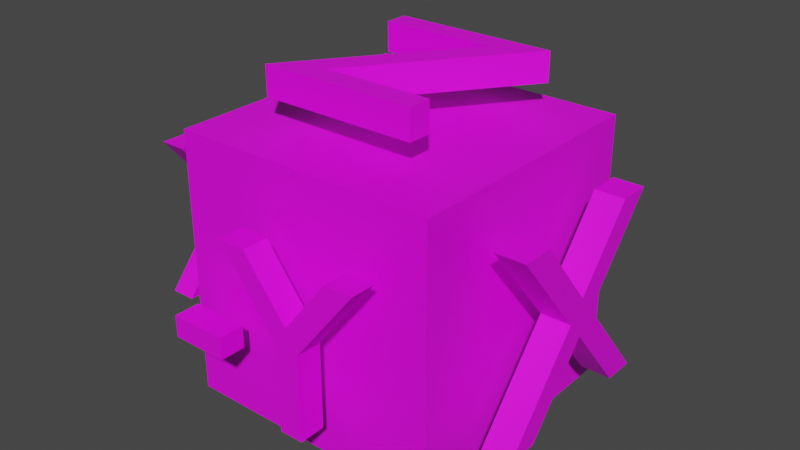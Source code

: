 # Source: oricube.blend  (saved by Blender 3.5.10; exported with 4.5.12 LTS)
import bpy
from mathutils import Matrix  # noqa: F401  (used for matrix-valued properties, if any)

bpy.ops.wm.read_factory_settings(use_empty=True)
scene = bpy.context.scene
scene.name = 'Scene'

# ---- collections
col_collection = bpy.data.collections.new('Collection'); scene.collection.children.link(col_collection)

# ---- images (referenced by path relative to the original .blend; pixels are not part of the script)
import os
ASSET_DIR = os.environ.get("B2B_ASSET_DIR", "")  # directory of the original .blend (textures are referenced by path, not embedded)
HERE = os.path.dirname(os.path.abspath(__file__))  # packed textures are extracted next to this script under _unpacked/

def load_image(name, relpath, width, height, colorspace="sRGB"):
    """Load a texture the original file referenced (path relative to the .blend, or extracted next to this script)."""
    p = next((c for c in (os.path.join(HERE, relpath), os.path.join(ASSET_DIR, relpath)) if relpath and os.path.exists(c)), "")
    if p:
        img = bpy.data.images.load(p, check_existing=True)
        img.name = name
    else:  # same state as the original file: an image datablock whose file is absent (Cycles renders it pink)
        img = bpy.data.images.new(name, width, height)
        img.source = "FILE"
        img.filepath = "//" + (relpath or name)
    img.colorspace_settings.name = colorspace
    return img
img_256wall_png = load_image('256wall.png', '256wall.png', 1024, 1024, 'sRGB')
img_256floor_png = load_image('256floor.png', '256floor.png', 1024, 1024, 'sRGB')

# ---- materials (node trees are filled in below, after node groups)
mat_materials_dev_256wall = bpy.data.materials.new('materials/dev/256wall')
mat_materials_dev_256wall.alpha_threshold = 0.0
mat_materials_dev_256wall.use_transparent_shadow = False
mat_materials_dev_256wall.roughness = 0.5
mat_materials_dev_256wall.line_color = (0.0, 0.0, 0.0, 1.0)
mat_materials_dev_256floor = bpy.data.materials.new('materials/dev/256floor')
mat_materials_dev_256floor.use_transparent_shadow = False

# ---- material node trees
mat_materials_dev_256wall.use_nodes = True; mat_materials_dev_256wall.node_tree.nodes.clear()
_N = mat_materials_dev_256wall.node_tree.nodes; _L = mat_materials_dev_256wall.node_tree.links
n0 = _N.new('ShaderNodeOutputMaterial'); n0.name = 'Material Output'; n0.location = (300, 300)
n1 = _N.new('ShaderNodeBsdfPrincipled'); n1.name = 'Principled BSDF'; n1.location = (10, 300)
n1.distribution = 'GGX'
n1.subsurface_method = 'RANDOM_WALK_SKIN'
n1.inputs[3].default_value = 1.45
n1.inputs[27].default_value = (0.0, 0.0, 0.0, 1.0)
n1.inputs[28].default_value = 1.0
n2 = _N.new('ShaderNodeTexImage'); n2.name = 'Image Texture'; n2.location = (-420, 188)
n2.image = img_256wall_png
n2.interpolation = 'Closest'
_L.new(n1.outputs[0], n0.inputs[0])
_L.new(n2.outputs[0], n1.inputs[0])
n0.is_active_output = True
mat_materials_dev_256floor.use_nodes = True; mat_materials_dev_256floor.node_tree.nodes.clear()
_N = mat_materials_dev_256floor.node_tree.nodes; _L = mat_materials_dev_256floor.node_tree.links
n0 = _N.new('ShaderNodeBsdfPrincipled'); n0.name = 'Principled BSDF'; n0.location = (10, 300)
n0.distribution = 'GGX'
n0.subsurface_method = 'RANDOM_WALK_SKIN'
n0.inputs[3].default_value = 1.45
n0.inputs[27].default_value = (0.0, 0.0, 0.0, 1.0)
n0.inputs[28].default_value = 1.0
n1 = _N.new('ShaderNodeOutputMaterial'); n1.name = 'Material Output'; n1.location = (300, 300)
n2 = _N.new('ShaderNodeTexImage'); n2.name = 'Image Texture'; n2.location = (-317, 181)
n2.image = img_256floor_png
n2.interpolation = 'Closest'
_L.new(n0.outputs[0], n1.inputs[0])
_L.new(n2.outputs[0], n0.inputs[0])
n1.is_active_output = True

# ---- world
world_world = bpy.data.worlds.new('World'); scene.world = world_world
world_world.use_nodes = True; world_world.node_tree.nodes.clear()
_N = world_world.node_tree.nodes; _L = world_world.node_tree.links
n0 = _N.new('ShaderNodeOutputWorld'); n0.name = 'World Output'; n0.location = (300, 300)
n1 = _N.new('ShaderNodeBackground'); n1.name = 'Background'; n1.location = (10, 300)
n1.inputs[0].default_value = (0.05088, 0.05088, 0.05088, 1.0)
_L.new(n1.outputs[0], n0.inputs[0])
n0.is_active_output = True
world_world.color = (0.05088, 0.05088, 0.05088)
world_world.use_sun_shadow = False
world_world.sun_shadow_jitter_overblur = 0.0

# ---- meshes
me_textorientationcube = bpy.data.meshes.new('TextOrientationCube')
me_textorientationcube.from_pydata([(0.005076, 0.7115, 0.1418), (0.1881, 0.7115, 0.3768), (0.3061, 0.7115, 0.3768), (0.05308, 0.7115, 0.05578), (0.05308, 0.7115, -0.3052), (-0.04492, 0.7115, -0.3052), (-0.04492, 0.7115, 0.05478), (-0.2979, 0.7115, 0.3768), (-0.1799, 0.7115, 0.3768), (0.005076, 0.6015, 0.1418), (0.1881, 0.6015, 0.3768), (0.3061, 0.6015, 0.3768), (0.05308, 0.6015, 0.05578), (0.05308, 0.6015, -0.3052), (-0.04492, 0.6015, -0.3052), (-0.04492, 0.6015, 0.05478), (-0.2979, 0.6015, 0.3768), (-0.1799, 0.6015, 0.3768), (-0.5, -0.5, -0.5), (-0.5, -0.5, 0.5), (-0.5, 0.5, -0.5), (-0.5, 0.5, 0.5), (0.5, -0.5, -0.5), (0.5, -0.5, 0.5), (0.5, 0.5, -0.5), (0.5, 0.5, 0.5), (0.7051, 0.3466, 0.353), (0.7051, 0.2286, 0.353), (0.7051, 0.01557, 0.09303), (0.7051, -0.1984, 0.353), (0.7051, -0.3174, 0.353), (0.7051, -0.04443, 0.02403), (0.7051, -0.3384, -0.329), (0.7051, -0.2194, -0.329), (0.7051, 0.01557, -0.04697), (0.7051, 0.2476, -0.329), (0.7051, 0.3656, -0.329), (0.7051, 0.07457, 0.02403), (0.5951, 0.3466, 0.353), (0.5951, 0.2286, 0.353), (0.5951, 0.01557, 0.09303), (0.5951, -0.1984, 0.353), (0.5951, -0.3174, 0.353), (0.5951, -0.04443, 0.02403), (0.5951, -0.3384, -0.329), (0.5951, -0.2194, -0.329), (0.5951, 0.01557, -0.04697), (0.5951, 0.2476, -0.329), (0.5951, 0.3656, -0.329), (0.5951, 0.07457, 0.02403), (-0.1203, -0.2262, 0.7137), (0.3137, 0.3678, 0.7137), (-0.3013, 0.3678, 0.7137), (-0.3013, 0.2798, 0.7137), (0.1327, 0.2798, 0.7137), (-0.3013, -0.3142, 0.7137), (0.2867, -0.3142, 0.7137), (0.2867, -0.2262, 0.7137), (-0.1203, -0.2262, 0.6037), (0.3137, 0.3678, 0.6037), (-0.3013, 0.3678, 0.6037), (-0.3013, 0.2798, 0.6037), (0.1327, 0.2798, 0.6037), (-0.3013, -0.3142, 0.6037), (0.2867, -0.3142, 0.6037), (0.2867, -0.2262, 0.6037), (0.1135, -0.682, 0.08263), (-0.04908, -0.682, 0.2914), (-0.1539, -0.682, 0.2914), (0.07088, -0.682, 0.006213), (0.07088, -0.682, -0.3146), (0.158, -0.682, -0.3146), (0.158, -0.682, 0.005324), (0.3828, -0.682, 0.2914), (0.2779, -0.682, 0.2914), (-0.1895, -0.682, -0.07731), (-0.4054, -0.682, -0.07731), (-0.4054, -0.682, -0.16), (-0.1895, -0.682, -0.16), (0.1135, -0.5843, 0.08263), (-0.04908, -0.5843, 0.2914), (-0.1539, -0.5843, 0.2914), (0.07088, -0.5843, 0.006213), (0.07088, -0.5843, -0.3146), (0.158, -0.5843, -0.3146), (0.158, -0.5843, 0.005324), (0.3828, -0.5843, 0.2914), (0.2779, -0.5843, 0.2914), (-0.1895, -0.5843, -0.07731), (-0.4054, -0.5843, -0.07731), (-0.4054, -0.5843, -0.16), (-0.1895, -0.5843, -0.16), (-0.662, 0.4458, -0.007554), (-0.662, 0.2359, -0.007554), (-0.662, 0.2359, -0.08786), (-0.662, 0.4458, -0.08786), (-0.662, 0.1833, 0.3508), (-0.662, 0.08138, 0.3508), (-0.662, -0.1025, 0.1263), (-0.662, -0.2873, 0.3508), (-0.662, -0.3901, 0.3508), (-0.662, -0.1543, 0.0667), (-0.662, -0.4082, -0.2381), (-0.662, -0.3054, -0.2381), (-0.662, -0.1025, 0.005398), (-0.662, 0.09779, -0.2381), (-0.662, 0.1997, -0.2381), (-0.662, -0.05159, 0.0667), (-0.757, 0.4458, -0.007554), (-0.757, 0.2359, -0.007554), (-0.757, 0.2359, -0.08786), (-0.757, 0.4458, -0.08786), (-0.757, 0.1833, 0.3508), (-0.757, 0.08138, 0.3508), (-0.757, -0.1025, 0.1263), (-0.757, -0.2873, 0.3508), (-0.757, -0.3901, 0.3508), (-0.757, -0.1543, 0.0667), (-0.757, -0.4082, -0.2381), (-0.757, -0.3054, -0.2381), (-0.757, -0.1025, 0.005398), (-0.757, 0.09779, -0.2381), (-0.757, 0.1997, -0.2381), (-0.757, -0.05159, 0.0667)], [], [(3, 1, 2), (3, 0, 1), (0, 7, 8), (0, 6, 7), (3, 6, 0), (4, 6, 3), (4, 5, 6), (12, 11, 10), (12, 10, 9), (9, 17, 16), (9, 16, 15), (12, 9, 15), (13, 12, 15), (13, 15, 14), (3, 2, 11, 12), (2, 1, 10, 11), (1, 0, 9, 10), (0, 8, 17, 9), (8, 7, 16, 17), (7, 6, 15, 16), (4, 3, 12, 13), (5, 4, 13, 14), (6, 5, 14, 15), (18, 19, 21, 20), (20, 21, 25, 24), (24, 25, 23, 22), (22, 23, 19, 18), (20, 24, 22, 18), (25, 21, 19, 23), (31, 29, 30), (31, 28, 29), (28, 26, 27), (28, 37, 26), (31, 37, 28), (32, 37, 31), (32, 34, 37), (34, 36, 37), (32, 33, 34), (35, 36, 34), (43, 42, 41), (43, 41, 40), (40, 39, 38), (40, 38, 49), (43, 40, 49), (44, 43, 49), (44, 49, 46), (46, 49, 48), (44, 46, 45), (47, 46, 48), (31, 30, 42, 43), (30, 29, 41, 42), (29, 28, 40, 41), (28, 27, 39, 40), (27, 26, 38, 39), (26, 37, 49, 38), (32, 31, 43, 44), (37, 36, 48, 49), (33, 32, 44, 45), (34, 33, 45, 46), (35, 34, 46, 47), (36, 35, 47, 48), (57, 55, 56), (57, 50, 55), (50, 54, 55), (51, 54, 50), (51, 53, 54), (51, 52, 53), (65, 64, 63), (65, 63, 58), (58, 63, 62), (59, 58, 62), (59, 62, 61), (59, 61, 60), (57, 56, 64, 65), (56, 55, 63, 64), (50, 57, 65, 58), (55, 54, 62, 63), (51, 50, 58, 59), (54, 53, 61, 62), (52, 51, 59, 60), (53, 52, 60, 61), (69, 67, 68), (69, 66, 67), (66, 73, 74), (66, 72, 73), (69, 72, 66), (70, 72, 69), (70, 71, 72), (77, 75, 76), (77, 78, 75), (82, 81, 80), (82, 80, 79), (79, 87, 86), (79, 86, 85), (82, 79, 85), (83, 82, 85), (83, 85, 84), (90, 89, 88), (90, 88, 91), (69, 68, 81, 82), (68, 67, 80, 81), (67, 66, 79, 80), (66, 74, 87, 79), (74, 73, 86, 87), (73, 72, 85, 86), (70, 69, 82, 83), (71, 70, 83, 84), (72, 71, 84, 85), (77, 76, 89, 90), (76, 75, 88, 89), (78, 77, 90, 91), (75, 78, 91, 88), (94, 92, 93), (94, 95, 92), (101, 99, 100), (101, 98, 99), (98, 96, 97), (98, 107, 96), (101, 107, 98), (102, 107, 101), (102, 104, 107), (104, 106, 107), (102, 103, 104), (105, 106, 104), (110, 109, 108), (110, 108, 111), (117, 116, 115), (117, 115, 114), (114, 113, 112), (114, 112, 123), (117, 114, 123), (118, 117, 123), (118, 123, 120), (120, 123, 122), (118, 120, 119), (121, 120, 122), (94, 93, 109, 110), (93, 92, 108, 109), (95, 94, 110, 111), (92, 95, 111, 108), (101, 100, 116, 117), (100, 99, 115, 116), (99, 98, 114, 115), (98, 97, 113, 114), (97, 96, 112, 113), (96, 107, 123, 112), (102, 101, 117, 118), (107, 106, 122, 123), (103, 102, 118, 119), (104, 103, 119, 120), (105, 104, 120, 121), (106, 105, 121, 122)])
me_textorientationcube.polygons.foreach_set('material_index', [1, 1, 1, 1, 1, 1, 1, 1, 1, 1, 1, 1, 1, 1, 1, 1, 1, 1, 1, 1, 1, 1, 1, 0, 0, 0, 0, 0, 0, 1, 1, 1, 1, 1, 1, 1, 1, 1, 1, 1, 1, 1, 1, 1, 1, 1, 1, 1, 1, 1, 1, 1, 1, 1, 1, 1, 1, 1, 1, 1, 1, 1, 1, 1, 1, 1, 1, 1, 1, 1, 1, 1, 1, 1, 1, 1, 1, 1, 1, 1, 1, 1, 1, 1, 1, 1, 1, 1, 1, 1, 1, 1, 1, 1, 1, 1, 1, 1, 1, 1, 1, 1, 1, 1, 1, 1, 1, 1, 1, 1, 1, 1, 1, 1, 1, 1, 1, 1, 1, 1, 1, 1, 1, 1, 1, 1, 1, 1, 1, 1, 1, 1, 1, 1, 1, 1, 1, 1, 1, 1, 1, 1, 1, 1, 1, 1, 1, 1, 1, 1, 1, 1])
_uv = me_textorientationcube.uv_layers.new(name='UVMap')
_uv.uv.foreach_set('vector', [0.432, 0.5279, 0.2338, 0.999, 0.06067, 0.999, 0.432, 0.5279, 0.5024, 0.6541, 0.2338, 0.999, 0.5024, 0.6541, 0.9471, 0.999, 0.7739, 0.999, 0.5024, 0.6541, 0.5758, 0.5265, 0.9471, 0.999, 0.432, 0.5279, 0.5758, 0.5265, 0.5024, 0.6541, 0.432, -0.001852, 0.5758, 0.5265, 0.432, 0.5279, 0.432, -0.001852, 0.5758, -0.001852, 0.5758, 0.5265, 0.432, 0.5279, 0.06067, 0.999, 0.2338, 0.999, 0.432, 0.5279, 0.2338, 0.999, 0.5024, 0.6541, 0.5024, 0.6541, 0.7739, 0.999, 0.9471, 0.999, 0.5024, 0.6541, 0.9471, 0.999, 0.5758, 0.5265, 0.432, 0.5279, 0.5024, 0.6541, 0.5758, 0.5265, 0.432, -0.001852, 0.432, 0.5279, 0.5758, 0.5265, 0.432, -0.001852, 0.5758, 0.5265, 0.5758, -0.001852, 0.432, 0.5279, 0.06067, 0.999, 0.06067, 0.999, 0.432, 0.5279, 0.06067, 0.999, 0.2338, 0.999, 0.2338, 0.999, 0.06067, 0.999, 0.2338, 0.999, 0.5024, 0.6541, 0.5024, 0.6541, 0.2338, 0.999, 0.5024, 0.6541, 0.7739, 0.999, 0.7739, 0.999, 0.5024, 0.6541, 0.7739, 0.999, 0.9471, 0.999, 0.9471, 0.999, 0.7739, 0.999, 0.9471, 0.999, 0.5758, 0.5265, 0.5758, 0.5265, 0.9471, 0.999, 0.432, -0.001852, 0.432, 0.5279, 0.432, 0.5279, 0.432, -0.001852, 0.5758, -0.001852, 0.432, -0.001852, 0.432, -0.001852, 0.5758, -0.001852, 0.5758, 0.5265, 0.5758, -0.001852, 0.5758, -0.001852, 0.5758, 0.5265, 2.086e-07, -5.96e-08, 1.0, 1.788e-07, 1.0, 1.0, 1.192e-07, 1.0, 1.0, 1.192e-07, 1.0, 1.0, 1.788e-07, 1.0, 2.384e-07, 1.192e-07, 1.192e-07, 1.0, 1.0, 1.0, 1.0, 1.788e-07, 1.192e-07, 1.788e-07, 1.192e-07, 1.192e-07, 0.0, 1.0, 1.0, 1.0, 1.0, 2.086e-07, 1.0, 1.0, 2.384e-07, 1.0, 1.192e-07, 1.788e-07, 1.0, -5.96e-08, 1.788e-07, 1.0, 1.0, 1.0, 1.0, 1.788e-07, 0.0, 1.788e-07, 0.4176, 0.5176, 0.1989, 1.0, 0.02983, 1.0, 0.4176, 0.5176, 0.5028, 0.6188, 0.1989, 1.0, 0.5028, 0.6188, 0.973, 1.0, 0.8054, 1.0, 0.5028, 0.6188, 0.5866, 0.5176, 0.973, 1.0, 0.4176, 0.5176, 0.5866, 0.5176, 0.5028, 0.6188, 0.0, 9.375e-08, 0.5866, 0.5176, 0.4176, 0.5176, 0.0, 9.375e-08, 0.5028, 0.4135, 0.5866, 0.5176, 0.5028, 0.4135, 1.0, 0.0, 0.5866, 0.5176, 0.0, 9.375e-08, 0.169, 9.375e-08, 0.5028, 0.4135, 0.8324, 0.0, 1.0, 0.0, 0.5028, 0.4135, 0.4176, 0.5176, 0.02983, 1.0, 0.1989, 1.0, 0.4176, 0.5176, 0.1989, 1.0, 0.5028, 0.6188, 0.5028, 0.6188, 0.8054, 1.0, 0.973, 1.0, 0.5028, 0.6188, 0.973, 1.0, 0.5866, 0.5176, 0.4176, 0.5176, 0.5028, 0.6188, 0.5866, 0.5176, 0.0, 0.0, 0.4176, 0.5176, 0.5866, 0.5176, 0.0, 0.0, 0.5866, 0.5176, 0.5028, 0.4135, 0.5028, 0.4135, 0.5866, 0.5176, 1.0, 0.0, 0.0, 0.0, 0.5028, 0.4135, 0.169, 0.0, 0.8324, 0.0, 0.5028, 0.4135, 1.0, 0.0, 0.4176, 0.5176, 0.02983, 1.0, 0.02983, 1.0, 0.4176, 0.5176, 0.02983, 1.0, 0.1989, 1.0, 0.1989, 1.0, 0.02983, 1.0, 0.1989, 1.0, 0.5028, 0.6188, 0.5028, 0.6188, 0.1989, 1.0, 0.5028, 0.6188, 0.8054, 1.0, 0.8054, 1.0, 0.5028, 0.6188, 0.8054, 1.0, 0.973, 1.0, 0.973, 1.0, 0.8054, 1.0, 0.973, 1.0, 0.5866, 0.5176, 0.5866, 0.5176, 0.973, 1.0, 0.0, 9.375e-08, 0.4176, 0.5176, 0.4176, 0.5176, 0.0, 0.0, 0.5866, 0.5176, 1.0, 0.0, 1.0, 0.0, 0.5866, 0.5176, 0.169, 9.375e-08, 0.0, 9.375e-08, 0.0, 0.0, 0.169, 0.0, 0.5028, 0.4135, 0.169, 9.375e-08, 0.169, 0.0, 0.5028, 0.4135, 0.8324, 0.0, 0.5028, 0.4135, 0.5028, 0.4135, 0.8324, 0.0, 1.0, 0.0, 0.8324, 0.0, 0.8324, 0.0, 1.0, 0.0, 0.9561, 0.129, 0.0, 9.375e-08, 0.9561, 0.0, 0.9561, 0.129, 0.2943, 0.129, 0.0, 9.375e-08, 0.2943, 0.129, 0.7057, 0.871, 0.0, 9.375e-08, 1.0, 1.0, 0.7057, 0.871, 0.2943, 0.129, 1.0, 1.0, 1.04e-07, 0.871, 0.7057, 0.871, 1.0, 1.0, 2.079e-07, 1.0, 1.04e-07, 0.871, 0.9561, 0.129, 0.9561, 0.0, 0.0, 9.375e-08, 0.9561, 0.129, 0.0, 9.375e-08, 0.2943, 0.129, 0.2943, 0.129, 0.0, 9.375e-08, 0.7057, 0.871, 1.0, 1.0, 0.2943, 0.129, 0.7057, 0.871, 1.0, 1.0, 0.7057, 0.871, 2.079e-07, 0.871, 1.0, 1.0, 2.079e-07, 0.871, 2.079e-07, 1.0, 0.9561, 0.129, 0.9561, 0.0, 0.9561, 0.0, 0.9561, 0.129, 0.9561, 0.0, 0.0, 9.375e-08, 0.0, 9.375e-08, 0.9561, 0.0, 0.2943, 0.129, 0.9561, 0.129, 0.9561, 0.129, 0.2943, 0.129, 0.0, 9.375e-08, 0.7057, 0.871, 0.7057, 0.871, 0.0, 9.375e-08, 1.0, 1.0, 0.2943, 0.129, 0.2943, 0.129, 1.0, 1.0, 0.7057, 0.871, 1.04e-07, 0.871, 2.079e-07, 0.871, 0.7057, 0.871, 2.079e-07, 1.0, 1.0, 1.0, 1.0, 1.0, 2.079e-07, 1.0, 1.04e-07, 0.871, 2.079e-07, 1.0, 2.079e-07, 1.0, 2.079e-07, 0.871, 0.6043, 0.5293, 0.4521, 1.0, 0.3191, 1.0, 0.6043, 0.5293, 0.6584, 0.6554, 0.4521, 1.0, 0.6584, 0.6554, 1.0, 1.0, 0.867, 1.0, 0.6584, 0.6554, 0.7148, 0.5279, 1.0, 1.0, 0.6043, 0.5293, 0.7148, 0.5279, 0.6584, 0.6554, 0.6043, 0.0, 0.7148, 0.5279, 0.6043, 0.5293, 0.6043, 0.0, 0.7148, 0.0, 0.7148, 0.5279, 0.0, 0.2551, 0.274, 0.3915, 0.0, 0.3915, 0.0, 0.2551, 0.274, 0.2551, 0.274, 0.3915, 0.6043, 0.5293, 0.3191, 1.0, 0.4521, 1.0, 0.6043, 0.5293, 0.4521, 1.0, 0.6584, 0.6554, 0.6584, 0.6554, 0.867, 1.0, 1.0, 1.0, 0.6584, 0.6554, 1.0, 1.0, 0.7148, 0.5279, 0.6043, 0.5293, 0.6584, 0.6554, 0.7148, 0.5279, 0.6043, 0.0, 0.6043, 0.5293, 0.7148, 0.5279, 0.6043, 0.0, 0.7148, 0.5279, 0.7148, 0.0, 0.0, 0.2551, 0.0, 0.3915, 0.274, 0.3915, 0.0, 0.2551, 0.274, 0.3915, 0.274, 0.2551, 0.6043, 0.5293, 0.3191, 1.0, 0.3191, 1.0, 0.6043, 0.5293, 0.3191, 1.0, 0.4521, 1.0, 0.4521, 1.0, 0.3191, 1.0, 0.4521, 1.0, 0.6584, 0.6554, 0.6584, 0.6554, 0.4521, 1.0, 0.6584, 0.6554, 0.867, 1.0, 0.867, 1.0, 0.6584, 0.6554, 0.867, 1.0, 1.0, 1.0, 1.0, 1.0, 0.867, 1.0, 1.0, 1.0, 0.7148, 0.5279, 0.7148, 0.5279, 1.0, 1.0, 0.6043, 0.0, 0.6043, 0.5293, 0.6043, 0.5293, 0.6043, 0.0, 0.7148, 0.0, 0.6043, 0.0, 0.6043, 0.0, 0.7148, 0.0, 0.7148, 0.5279, 0.7148, 0.0, 0.7148, 0.0, 0.7148, 0.5279, 0.0, 0.2551, 0.0, 0.3915, 0.0, 0.3915, 0.0, 0.2551, 0.0, 0.3915, 0.274, 0.3915, 0.274, 0.3915, 0.0, 0.3915, 0.274, 0.2551, 0.0, 0.2551, 0.0, 0.2551, 0.274, 0.2551, 0.274, 0.3915, 0.274, 0.2551, 0.274, 0.2551, 0.274, 0.3915, -0.06616, 0.2667, -0.4144, 0.4, -0.06616, 0.4, -0.06616, 0.2667, -0.4144, 0.2667, -0.4144, 0.4, 0.5816, 0.5233, 0.8023, 0.9947, 0.9728, 0.9947, 0.5816, 0.5233, 0.4956, 0.6221, 0.8023, 0.9947, 0.4956, 0.6221, 0.02126, 0.9947, 0.1904, 0.9947, 0.4956, 0.6221, 0.4111, 0.5233, 0.02126, 0.9947, 0.5816, 0.5233, 0.4111, 0.5233, 0.4956, 0.6221, 1.003, 0.01739, 0.4111, 0.5233, 0.5816, 0.5233, 1.003, 0.01739, 0.4956, 0.4215, 0.4111, 0.5233, 0.4956, 0.4215, -0.00597, 0.01739, 0.4111, 0.5233, 1.003, 0.01739, 0.8324, 0.01739, 0.4956, 0.4215, 0.1631, 0.01739, -0.00597, 0.01739, 0.4956, 0.4215, -0.06616, 0.2667, -0.06616, 0.4, -0.4144, 0.4, -0.06616, 0.2667, -0.4144, 0.4, -0.4144, 0.2667, 0.5816, 0.5233, 0.9728, 0.9947, 0.8023, 0.9947, 0.5816, 0.5233, 0.8023, 0.9947, 0.4956, 0.6221, 0.4956, 0.6221, 0.1904, 0.9947, 0.02126, 0.9947, 0.4956, 0.6221, 0.02126, 0.9947, 0.4111, 0.5233, 0.5816, 0.5233, 0.4956, 0.6221, 0.4111, 0.5233, 1.003, 0.01739, 0.5816, 0.5233, 0.4111, 0.5233, 1.003, 0.01739, 0.4111, 0.5233, 0.4956, 0.4215, 0.4956, 0.4215, 0.4111, 0.5233, -0.00597, 0.01739, 1.003, 0.01739, 0.4956, 0.4215, 0.8324, 0.01739, 0.1631, 0.01739, 0.4956, 0.4215, -0.00597, 0.01739, -0.06616, 0.2667, -0.06616, 0.4, -0.06616, 0.4, -0.06616, 0.2667, -0.06616, 0.4, -0.4144, 0.4, -0.4144, 0.4, -0.06616, 0.4, -0.4144, 0.2667, -0.06616, 0.2667, -0.06616, 0.2667, -0.4144, 0.2667, -0.4144, 0.4, -0.4144, 0.2667, -0.4144, 0.2667, -0.4144, 0.4, 0.5816, 0.5233, 0.9728, 0.9947, 0.9728, 0.9947, 0.5816, 0.5233, 0.9728, 0.9947, 0.8023, 0.9947, 0.8023, 0.9947, 0.9728, 0.9947, 0.8023, 0.9947, 0.4956, 0.6221, 0.4956, 0.6221, 0.8023, 0.9947, 0.4956, 0.6221, 0.1904, 0.9947, 0.1904, 0.9947, 0.4956, 0.6221, 0.1904, 0.9947, 0.02126, 0.9947, 0.02126, 0.9947, 0.1904, 0.9947, 0.02126, 0.9947, 0.4111, 0.5233, 0.4111, 0.5233, 0.02126, 0.9947, 1.003, 0.01739, 0.5816, 0.5233, 0.5816, 0.5233, 1.003, 0.01739, 0.4111, 0.5233, -0.00597, 0.01739, -0.00597, 0.01739, 0.4111, 0.5233, 0.8324, 0.01739, 1.003, 0.01739, 1.003, 0.01739, 0.8324, 0.01739, 0.4956, 0.4215, 0.8324, 0.01739, 0.8324, 0.01739, 0.4956, 0.4215, 0.1631, 0.01739, 0.4956, 0.4215, 0.4956, 0.4215, 0.1631, 0.01739, -0.00597, 0.01739, 0.1631, 0.01739, 0.1631, 0.01739, -0.00597, 0.01739])
me_textorientationcube.materials.append(mat_materials_dev_256wall)
me_textorientationcube.materials.append(mat_materials_dev_256floor)
me_textorientationcube.auto_texspace = False
me_textorientationcube.update()

# ---- objects
ob_theorientationcube = bpy.data.objects.new('TheOrientationCube', me_textorientationcube)

# ---- transforms, parenting, visibility, modifiers, constraints
ob_theorientationcube.location = (0.0, 0.0, 0.0)

# ---- collection membership
col_collection.objects.link(ob_theorientationcube)

# ---- scene / render settings (as saved in the file)
scene.frame_start = 1; scene.frame_end = 250; scene.frame_set(0)
scene.render.engine = 'BLENDER_EEVEE_NEXT'
scene.cycles.sampling_pattern = 'TABULATED_SOBOL'
scene.view_settings.view_transform = 'Filmic'
bpy.context.view_layer.update()

# ---- added for rendering (the .blend has no active camera and no usable light): camera, sun
cam_auto = bpy.data.cameras.new('AutoCamera')
cam_auto.lens = 50.0
cam_auto.sensor_width = 36.0
cam_auto.clip_end = 1000.0
ob_auto_camera = bpy.data.objects.new('AutoCamera', cam_auto)
scene.collection.objects.link(ob_auto_camera)
ob_auto_camera.location = (2.15423, -2.60149, 1.85099)
ob_auto_camera.rotation_euler = (1.09748, -7.21219e-08, 0.694738)
scene.camera = ob_auto_camera
light_auto_sun = bpy.data.lights.new('AutoSun', 'SUN')
light_auto_sun.energy = 3.0
light_auto_sun.angle = 0.0523599
ob_auto_sun = bpy.data.objects.new('AutoSun', light_auto_sun)
scene.collection.objects.link(ob_auto_sun)
ob_auto_sun.rotation_euler = (0.872665, 0.174533, 0.523599)
bpy.context.view_layer.update()
